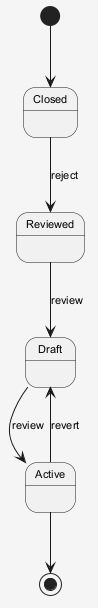

The diagram above was rendered by PlantUML. Its source (embedded in the PNG):
@startuml
skinparam shadowing false
skinparam backgroundColor #F5F5F5
skinparam defaultFontSize 11
[*] --> Closed
Closed --> Reviewed : reject
Reviewed --> Draft : review
Draft --> Active : review
Active --> Draft : revert
Active --> [*]
@enduml